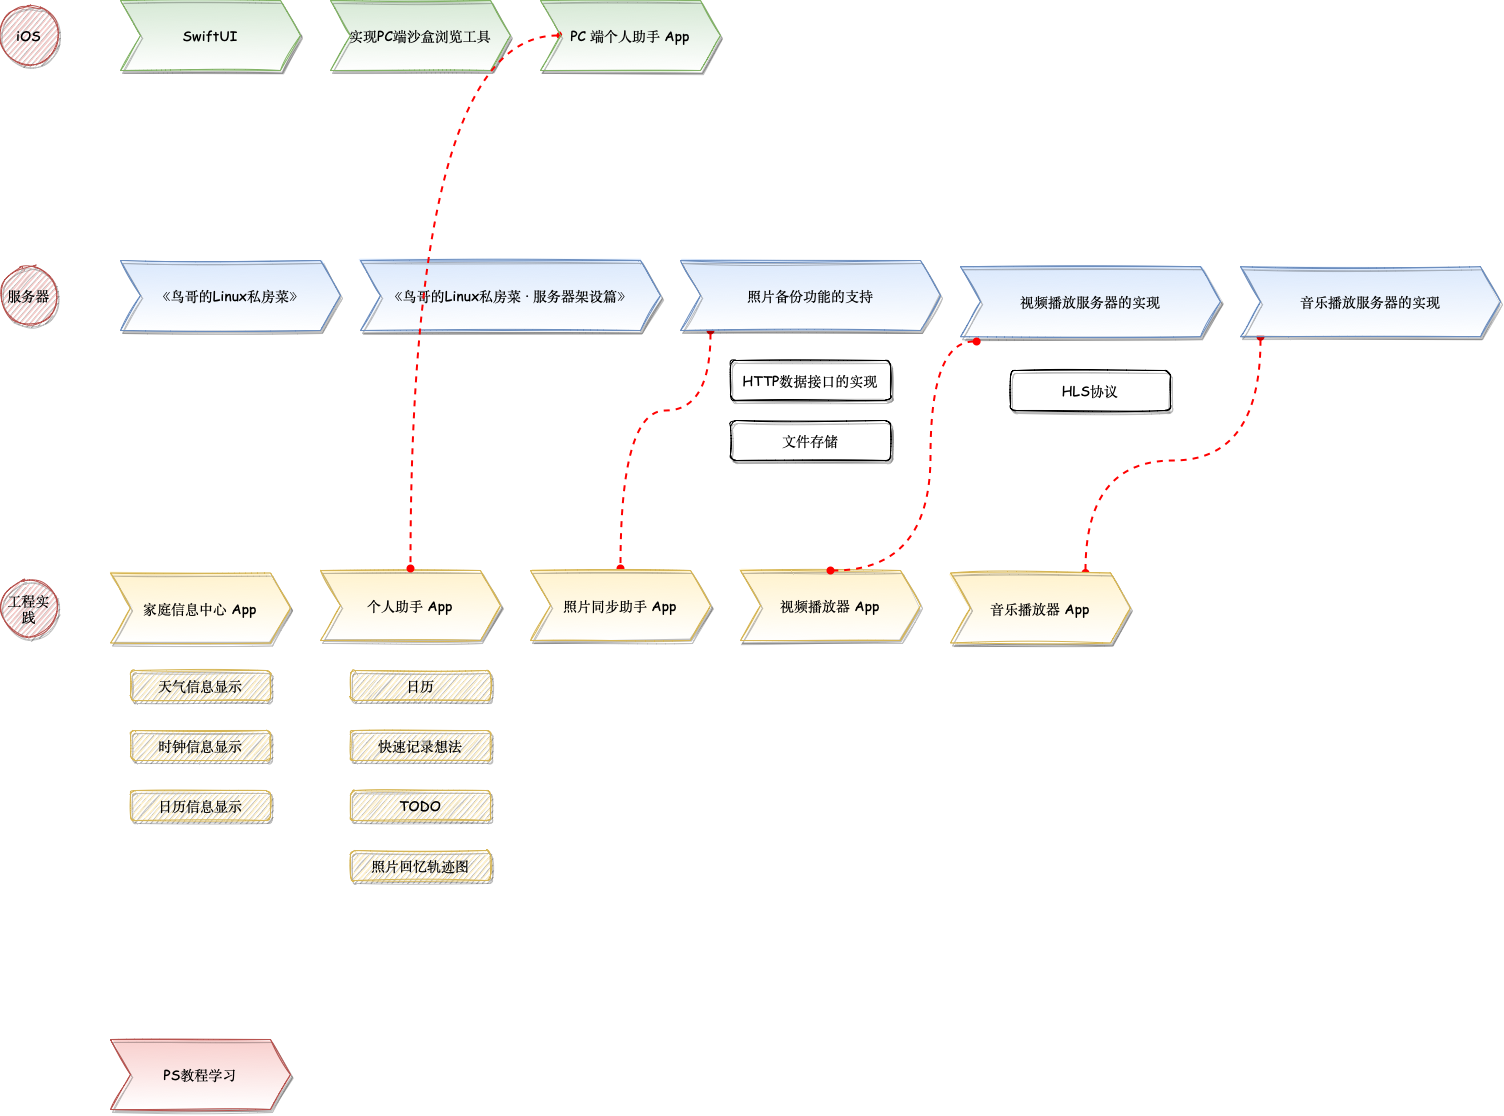

The diagram above was exported from draw.io. Its source (the exported page's mxGraphModel, read from the mxfile embedded in the PNG):
<mxGraphModel dx="2365" dy="1490" grid="1" gridSize="10" guides="1" tooltips="1" connect="1" arrows="1" fold="1" page="1" pageScale="1" pageWidth="827" pageHeight="1169" math="0" shadow="0">
  <root>
    <mxCell id="0" />
    <mxCell id="1" parent="0" />
    <mxCell id="hVofzE_SbfvdFnjsRvCU-1" value="SwiftUI" style="shape=step;perimeter=stepPerimeter;whiteSpace=wrap;html=1;fixedSize=1;fontFamily=Comic Sans MS;fillColor=#d5e8d4;strokeColor=#82b366;shadow=1;sketch=1;rounded=0;gradientColor=#ffffff;fontSize=14;" parent="1" vertex="1">
      <mxGeometry x="150" y="60" width="180" height="70" as="geometry" />
    </mxCell>
    <mxCell id="zeV8SjGNiw8ENzvGAX1x-1" value="《鸟哥的Linux私房菜》" style="shape=step;perimeter=stepPerimeter;whiteSpace=wrap;html=1;fixedSize=1;fontFamily=Comic Sans MS;fillColor=#dae8fc;strokeColor=#6c8ebf;shadow=1;sketch=1;rounded=0;gradientColor=#ffffff;fontSize=14;" vertex="1" parent="1">
      <mxGeometry x="150" y="320" width="220" height="70" as="geometry" />
    </mxCell>
    <mxCell id="zeV8SjGNiw8ENzvGAX1x-2" value="《鸟哥的Linux私房菜 · 服务器架设篇》" style="shape=step;perimeter=stepPerimeter;whiteSpace=wrap;html=1;fixedSize=1;fontFamily=Comic Sans MS;fillColor=#dae8fc;strokeColor=#6c8ebf;shadow=1;sketch=1;rounded=0;gradientColor=#ffffff;fontSize=14;" vertex="1" parent="1">
      <mxGeometry x="390" y="320" width="300" height="70" as="geometry" />
    </mxCell>
    <mxCell id="zeV8SjGNiw8ENzvGAX1x-3" value="家庭信息中心 App" style="shape=step;perimeter=stepPerimeter;whiteSpace=wrap;html=1;fixedSize=1;fontFamily=Comic Sans MS;fillColor=#fff2cc;strokeColor=#d6b656;shadow=1;sketch=1;rounded=0;fontSize=14;gradientColor=#ffffff;" vertex="1" parent="1">
      <mxGeometry x="140" y="632.5" width="180" height="70" as="geometry" />
    </mxCell>
    <mxCell id="zeV8SjGNiw8ENzvGAX1x-4" value="实现PC端沙盒浏览工具" style="shape=step;perimeter=stepPerimeter;whiteSpace=wrap;html=1;fixedSize=1;fontFamily=Comic Sans MS;fillColor=#d5e8d4;strokeColor=#82b366;shadow=1;sketch=1;rounded=0;gradientColor=#ffffff;fontSize=14;" vertex="1" parent="1">
      <mxGeometry x="360" y="60" width="180" height="70" as="geometry" />
    </mxCell>
    <mxCell id="zeV8SjGNiw8ENzvGAX1x-5" value="工程实践" style="ellipse;whiteSpace=wrap;html=1;aspect=fixed;rounded=0;shadow=1;sketch=1;fontFamily=Comic Sans MS;fontSize=14;fillColor=#f8cecc;strokeColor=#b85450;" vertex="1" parent="1">
      <mxGeometry x="30" y="638.75" width="57.5" height="57.5" as="geometry" />
    </mxCell>
    <mxCell id="zeV8SjGNiw8ENzvGAX1x-6" value="个人助手 App" style="shape=step;perimeter=stepPerimeter;whiteSpace=wrap;html=1;fixedSize=1;fontFamily=Comic Sans MS;fillColor=#fff2cc;strokeColor=#d6b656;shadow=1;sketch=1;rounded=0;fontSize=14;gradientColor=#ffffff;" vertex="1" parent="1">
      <mxGeometry x="350" y="630" width="180" height="70" as="geometry" />
    </mxCell>
    <mxCell id="zeV8SjGNiw8ENzvGAX1x-9" value="服务器" style="ellipse;whiteSpace=wrap;html=1;aspect=fixed;rounded=0;shadow=1;sketch=1;fontFamily=Comic Sans MS;fontSize=14;fillColor=#f8cecc;strokeColor=#b85450;" vertex="1" parent="1">
      <mxGeometry x="30" y="326.25" width="57.5" height="57.5" as="geometry" />
    </mxCell>
    <mxCell id="zeV8SjGNiw8ENzvGAX1x-10" value="iOS" style="ellipse;whiteSpace=wrap;html=1;aspect=fixed;rounded=0;shadow=1;sketch=1;fontFamily=Comic Sans MS;fontSize=14;fillColor=#f8cecc;strokeColor=#b85450;" vertex="1" parent="1">
      <mxGeometry x="30" y="66.25" width="57.5" height="57.5" as="geometry" />
    </mxCell>
    <mxCell id="zeV8SjGNiw8ENzvGAX1x-13" style="edgeStyle=orthogonalEdgeStyle;rounded=0;orthogonalLoop=1;jettySize=auto;html=1;fontFamily=Comic Sans MS;fontSize=14;curved=1;endArrow=oval;endFill=1;startArrow=oval;startFill=1;targetPerimeterSpacing=2;dashed=1;strokeWidth=2;strokeColor=#FF0000;" edge="1" parent="1" source="zeV8SjGNiw8ENzvGAX1x-11" target="zeV8SjGNiw8ENzvGAX1x-12">
      <mxGeometry relative="1" as="geometry">
        <Array as="points">
          <mxPoint x="740" y="470" />
          <mxPoint x="650" y="470" />
        </Array>
      </mxGeometry>
    </mxCell>
    <mxCell id="zeV8SjGNiw8ENzvGAX1x-11" value="照片备份功能的支持" style="shape=step;perimeter=stepPerimeter;whiteSpace=wrap;html=1;fixedSize=1;fontFamily=Comic Sans MS;fillColor=#dae8fc;strokeColor=#6c8ebf;shadow=1;sketch=1;rounded=0;gradientColor=#ffffff;fontSize=14;" vertex="1" parent="1">
      <mxGeometry x="710" y="320" width="260" height="70" as="geometry" />
    </mxCell>
    <mxCell id="zeV8SjGNiw8ENzvGAX1x-12" value="照片同步助手 App" style="shape=step;perimeter=stepPerimeter;whiteSpace=wrap;html=1;fixedSize=1;fontFamily=Comic Sans MS;fillColor=#fff2cc;strokeColor=#d6b656;shadow=1;sketch=1;rounded=0;fontSize=14;gradientColor=#ffffff;" vertex="1" parent="1">
      <mxGeometry x="560" y="630" width="180" height="70" as="geometry" />
    </mxCell>
    <mxCell id="zeV8SjGNiw8ENzvGAX1x-14" value="文件存储" style="rounded=1;whiteSpace=wrap;html=1;shadow=1;glass=0;sketch=1;fontFamily=Comic Sans MS;fontSize=14;gradientColor=#ffffff;" vertex="1" parent="1">
      <mxGeometry x="760" y="480" width="160" height="40" as="geometry" />
    </mxCell>
    <mxCell id="zeV8SjGNiw8ENzvGAX1x-15" value="HTTP数据接口的实现" style="rounded=1;whiteSpace=wrap;html=1;shadow=1;glass=0;sketch=1;fontFamily=Comic Sans MS;fontSize=14;gradientColor=#ffffff;" vertex="1" parent="1">
      <mxGeometry x="760" y="420" width="160" height="40" as="geometry" />
    </mxCell>
    <mxCell id="zeV8SjGNiw8ENzvGAX1x-16" value="视频播放服务器的实现" style="shape=step;perimeter=stepPerimeter;whiteSpace=wrap;html=1;fixedSize=1;fontFamily=Comic Sans MS;fillColor=#dae8fc;strokeColor=#6c8ebf;shadow=1;sketch=1;rounded=0;gradientColor=#ffffff;fontSize=14;" vertex="1" parent="1">
      <mxGeometry x="990" y="326.25" width="260" height="70" as="geometry" />
    </mxCell>
    <mxCell id="zeV8SjGNiw8ENzvGAX1x-17" value="HLS协议" style="rounded=1;whiteSpace=wrap;html=1;shadow=1;glass=0;sketch=1;fontFamily=Comic Sans MS;fontSize=14;gradientColor=#ffffff;" vertex="1" parent="1">
      <mxGeometry x="1040" y="430" width="160" height="40" as="geometry" />
    </mxCell>
    <mxCell id="zeV8SjGNiw8ENzvGAX1x-18" value="天气信息显示" style="rounded=1;whiteSpace=wrap;html=1;shadow=1;glass=0;sketch=1;fontFamily=Comic Sans MS;fontSize=14;fillColor=#fff2cc;strokeColor=#d6b656;" vertex="1" parent="1">
      <mxGeometry x="160" y="730" width="140" height="30" as="geometry" />
    </mxCell>
    <mxCell id="zeV8SjGNiw8ENzvGAX1x-19" value="时钟信息显示" style="rounded=1;whiteSpace=wrap;html=1;shadow=1;glass=0;sketch=1;fontFamily=Comic Sans MS;fontSize=14;fillColor=#fff2cc;strokeColor=#d6b656;" vertex="1" parent="1">
      <mxGeometry x="160" y="790" width="140" height="30" as="geometry" />
    </mxCell>
    <mxCell id="zeV8SjGNiw8ENzvGAX1x-20" value="日历信息显示" style="rounded=1;whiteSpace=wrap;html=1;shadow=1;glass=0;sketch=1;fontFamily=Comic Sans MS;fontSize=14;fillColor=#fff2cc;strokeColor=#d6b656;" vertex="1" parent="1">
      <mxGeometry x="160" y="850" width="140" height="30" as="geometry" />
    </mxCell>
    <mxCell id="zeV8SjGNiw8ENzvGAX1x-21" value="日历" style="rounded=1;whiteSpace=wrap;html=1;shadow=1;glass=0;sketch=1;fontFamily=Comic Sans MS;fontSize=14;fillColor=#fff2cc;strokeColor=#d6b656;" vertex="1" parent="1">
      <mxGeometry x="380" y="730" width="140" height="30" as="geometry" />
    </mxCell>
    <mxCell id="zeV8SjGNiw8ENzvGAX1x-22" value="快速记录想法" style="rounded=1;whiteSpace=wrap;html=1;shadow=1;glass=0;sketch=1;fontFamily=Comic Sans MS;fontSize=14;fillColor=#fff2cc;strokeColor=#d6b656;" vertex="1" parent="1">
      <mxGeometry x="380" y="790" width="140" height="30" as="geometry" />
    </mxCell>
    <mxCell id="zeV8SjGNiw8ENzvGAX1x-23" value="TODO" style="rounded=1;whiteSpace=wrap;html=1;shadow=1;glass=0;sketch=1;fontFamily=Comic Sans MS;fontSize=14;fillColor=#fff2cc;strokeColor=#d6b656;" vertex="1" parent="1">
      <mxGeometry x="380" y="850" width="140" height="30" as="geometry" />
    </mxCell>
    <mxCell id="zeV8SjGNiw8ENzvGAX1x-24" value="照片回忆轨迹图" style="rounded=1;whiteSpace=wrap;html=1;shadow=1;glass=0;sketch=1;fontFamily=Comic Sans MS;fontSize=14;fillColor=#fff2cc;strokeColor=#d6b656;" vertex="1" parent="1">
      <mxGeometry x="380" y="910" width="140" height="30" as="geometry" />
    </mxCell>
    <mxCell id="zeV8SjGNiw8ENzvGAX1x-25" value="视频播放器 App" style="shape=step;perimeter=stepPerimeter;whiteSpace=wrap;html=1;fixedSize=1;fontFamily=Comic Sans MS;fillColor=#fff2cc;strokeColor=#d6b656;shadow=1;sketch=1;rounded=0;fontSize=14;gradientColor=#ffffff;" vertex="1" parent="1">
      <mxGeometry x="770" y="630" width="180" height="70" as="geometry" />
    </mxCell>
    <mxCell id="zeV8SjGNiw8ENzvGAX1x-26" style="edgeStyle=orthogonalEdgeStyle;rounded=0;orthogonalLoop=1;jettySize=auto;html=1;fontFamily=Comic Sans MS;fontSize=14;curved=1;endArrow=oval;endFill=1;startArrow=oval;startFill=1;targetPerimeterSpacing=2;dashed=1;strokeWidth=2;strokeColor=#FF0000;entryX=0.5;entryY=0;entryDx=0;entryDy=0;exitX=0.062;exitY=1.068;exitDx=0;exitDy=0;exitPerimeter=0;" edge="1" parent="1" source="zeV8SjGNiw8ENzvGAX1x-16" target="zeV8SjGNiw8ENzvGAX1x-25">
      <mxGeometry relative="1" as="geometry">
        <mxPoint x="1060" y="390" as="sourcePoint" />
        <mxPoint x="970" y="628" as="targetPoint" />
        <Array as="points">
          <mxPoint x="960" y="401" />
          <mxPoint x="960" y="630" />
        </Array>
      </mxGeometry>
    </mxCell>
    <mxCell id="zeV8SjGNiw8ENzvGAX1x-28" style="edgeStyle=orthogonalEdgeStyle;curved=1;rounded=0;orthogonalLoop=1;jettySize=auto;html=1;dashed=1;fontFamily=Comic Sans MS;fontSize=14;startArrow=oval;startFill=1;endArrow=oval;endFill=1;targetPerimeterSpacing=2;strokeColor=#FF0000;strokeWidth=2;" edge="1" parent="1" source="zeV8SjGNiw8ENzvGAX1x-27" target="zeV8SjGNiw8ENzvGAX1x-6">
      <mxGeometry relative="1" as="geometry" />
    </mxCell>
    <mxCell id="zeV8SjGNiw8ENzvGAX1x-27" value="PC 端个人助手 App" style="shape=step;perimeter=stepPerimeter;whiteSpace=wrap;html=1;fixedSize=1;fontFamily=Comic Sans MS;fillColor=#d5e8d4;strokeColor=#82b366;shadow=1;sketch=1;rounded=0;gradientColor=#ffffff;fontSize=14;" vertex="1" parent="1">
      <mxGeometry x="570" y="60" width="180" height="70" as="geometry" />
    </mxCell>
    <mxCell id="zeV8SjGNiw8ENzvGAX1x-31" style="edgeStyle=orthogonalEdgeStyle;curved=1;rounded=0;orthogonalLoop=1;jettySize=auto;html=1;entryX=0.75;entryY=0;entryDx=0;entryDy=0;dashed=1;fontFamily=Comic Sans MS;fontSize=14;startArrow=oval;startFill=1;endArrow=oval;endFill=1;targetPerimeterSpacing=2;strokeColor=#FF0000;strokeWidth=2;" edge="1" parent="1" source="zeV8SjGNiw8ENzvGAX1x-29" target="zeV8SjGNiw8ENzvGAX1x-30">
      <mxGeometry relative="1" as="geometry">
        <Array as="points">
          <mxPoint x="1290" y="520" />
          <mxPoint x="1115" y="520" />
        </Array>
      </mxGeometry>
    </mxCell>
    <mxCell id="zeV8SjGNiw8ENzvGAX1x-29" value="音乐播放服务器的实现" style="shape=step;perimeter=stepPerimeter;whiteSpace=wrap;html=1;fixedSize=1;fontFamily=Comic Sans MS;fillColor=#dae8fc;strokeColor=#6c8ebf;shadow=1;sketch=1;rounded=0;gradientColor=#ffffff;fontSize=14;" vertex="1" parent="1">
      <mxGeometry x="1270" y="326.25" width="260" height="70" as="geometry" />
    </mxCell>
    <mxCell id="zeV8SjGNiw8ENzvGAX1x-30" value="音乐播放器 App" style="shape=step;perimeter=stepPerimeter;whiteSpace=wrap;html=1;fixedSize=1;fontFamily=Comic Sans MS;fillColor=#fff2cc;strokeColor=#d6b656;shadow=1;sketch=1;rounded=0;fontSize=14;gradientColor=#ffffff;" vertex="1" parent="1">
      <mxGeometry x="980" y="632.5" width="180" height="70" as="geometry" />
    </mxCell>
    <mxCell id="zeV8SjGNiw8ENzvGAX1x-32" value="PS教程学习" style="shape=step;perimeter=stepPerimeter;whiteSpace=wrap;html=1;fixedSize=1;fontFamily=Comic Sans MS;fillColor=#f8cecc;strokeColor=#b85450;shadow=1;sketch=1;rounded=0;fontSize=14;gradientColor=#ffffff;" vertex="1" parent="1">
      <mxGeometry x="140" y="1099" width="180" height="70" as="geometry" />
    </mxCell>
  </root>
</mxGraphModel>